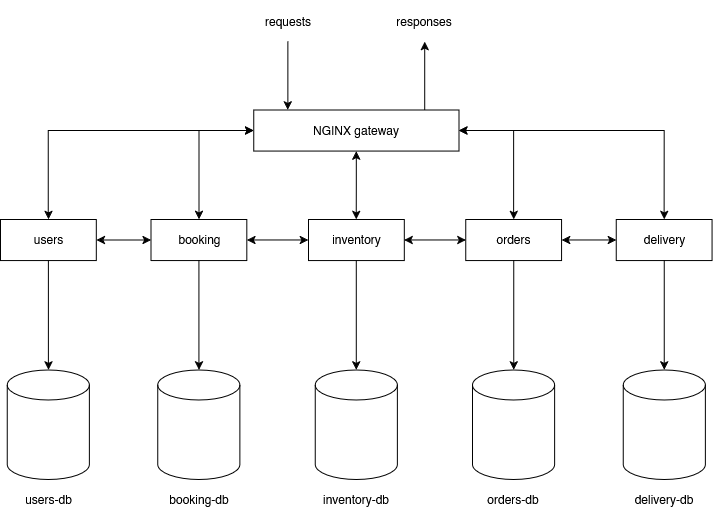

The diagram above was exported from draw.io. Its source (the exported page's mxGraphModel, read from the mxfile embedded in the PNG):
<mxGraphModel dx="2014" dy="1211" grid="1" gridSize="10" guides="1" tooltips="1" connect="1" arrows="1" fold="1" page="1" pageScale="1" pageWidth="850" pageHeight="1100" math="0" shadow="0">
  <root>
    <mxCell id="0" />
    <mxCell id="1" parent="0" />
    <mxCell id="0sJ-Cbxfofq66qFoW_Py-1" value="" style="group" vertex="1" connectable="0" parent="1">
      <mxGeometry x="130" y="250" width="718.42" height="520" as="geometry" />
    </mxCell>
    <mxCell id="xqRIuk9yExHmQbEo0w1c-2" value="" style="shape=cylinder3;whiteSpace=wrap;html=1;boundedLbl=1;backgroundOutline=1;size=15;" parent="0sJ-Cbxfofq66qFoW_Py-1" vertex="1">
      <mxGeometry x="6.842095238095238" y="369.4736842105263" width="82.10514285714285" height="109.47368421052632" as="geometry" />
    </mxCell>
    <mxCell id="xqRIuk9yExHmQbEo0w1c-3" value="users-db" style="text;html=1;align=center;verticalAlign=middle;whiteSpace=wrap;rounded=0;" parent="0sJ-Cbxfofq66qFoW_Py-1" vertex="1">
      <mxGeometry x="6.842095238095238" y="478.94736842105266" width="82.10514285714285" height="41.05263157894737" as="geometry" />
    </mxCell>
    <mxCell id="xqRIuk9yExHmQbEo0w1c-4" value="" style="shape=cylinder3;whiteSpace=wrap;html=1;boundedLbl=1;backgroundOutline=1;size=15;" parent="0sJ-Cbxfofq66qFoW_Py-1" vertex="1">
      <mxGeometry x="157.36819047619048" y="369.4736842105263" width="82.10514285714285" height="109.47368421052632" as="geometry" />
    </mxCell>
    <mxCell id="xqRIuk9yExHmQbEo0w1c-5" value="booking-db" style="text;html=1;align=center;verticalAlign=middle;whiteSpace=wrap;rounded=0;" parent="0sJ-Cbxfofq66qFoW_Py-1" vertex="1">
      <mxGeometry x="143.684" y="478.94736842105266" width="109.47352380952381" height="41.05263157894737" as="geometry" />
    </mxCell>
    <mxCell id="xqRIuk9yExHmQbEo0w1c-6" value="" style="shape=cylinder3;whiteSpace=wrap;html=1;boundedLbl=1;backgroundOutline=1;size=15;" parent="0sJ-Cbxfofq66qFoW_Py-1" vertex="1">
      <mxGeometry x="314.73638095238096" y="369.4736842105263" width="82.10514285714285" height="109.47368421052632" as="geometry" />
    </mxCell>
    <mxCell id="xqRIuk9yExHmQbEo0w1c-7" value="inventory-db" style="text;html=1;align=center;verticalAlign=middle;whiteSpace=wrap;rounded=0;" parent="0sJ-Cbxfofq66qFoW_Py-1" vertex="1">
      <mxGeometry x="301.0521904761905" y="478.94736842105266" width="109.47352380952381" height="41.05263157894737" as="geometry" />
    </mxCell>
    <mxCell id="xqRIuk9yExHmQbEo0w1c-8" value="orders-db" style="text;html=1;align=center;verticalAlign=middle;whiteSpace=wrap;rounded=0;" parent="0sJ-Cbxfofq66qFoW_Py-1" vertex="1">
      <mxGeometry x="458.420380952381" y="478.94736842105266" width="109.47352380952381" height="41.05263157894737" as="geometry" />
    </mxCell>
    <mxCell id="xqRIuk9yExHmQbEo0w1c-9" value="" style="shape=cylinder3;whiteSpace=wrap;html=1;boundedLbl=1;backgroundOutline=1;size=15;" parent="0sJ-Cbxfofq66qFoW_Py-1" vertex="1">
      <mxGeometry x="472.10457142857143" y="369.4736842105263" width="82.10514285714285" height="109.47368421052632" as="geometry" />
    </mxCell>
    <mxCell id="xqRIuk9yExHmQbEo0w1c-10" value="" style="shape=cylinder3;whiteSpace=wrap;html=1;boundedLbl=1;backgroundOutline=1;size=15;" parent="0sJ-Cbxfofq66qFoW_Py-1" vertex="1">
      <mxGeometry x="622.6306666666667" y="369.4736842105263" width="82.10514285714285" height="109.47368421052632" as="geometry" />
    </mxCell>
    <mxCell id="xqRIuk9yExHmQbEo0w1c-11" value="delivery-db" style="text;html=1;align=center;verticalAlign=middle;whiteSpace=wrap;rounded=0;" parent="0sJ-Cbxfofq66qFoW_Py-1" vertex="1">
      <mxGeometry x="608.9464761904762" y="478.94736842105266" width="109.47352380952381" height="41.05263157894737" as="geometry" />
    </mxCell>
    <mxCell id="xqRIuk9yExHmQbEo0w1c-35" style="edgeStyle=orthogonalEdgeStyle;rounded=0;orthogonalLoop=1;jettySize=auto;html=1;entryX=0;entryY=0.5;entryDx=0;entryDy=0;startArrow=classic;startFill=1;" parent="0sJ-Cbxfofq66qFoW_Py-1" source="xqRIuk9yExHmQbEo0w1c-14" target="xqRIuk9yExHmQbEo0w1c-17" edge="1">
      <mxGeometry relative="1" as="geometry" />
    </mxCell>
    <mxCell id="xqRIuk9yExHmQbEo0w1c-14" value="users" style="rounded=0;whiteSpace=wrap;html=1;" parent="0sJ-Cbxfofq66qFoW_Py-1" vertex="1">
      <mxGeometry y="218.94736842105263" width="95.78933333333333" height="41.05263157894737" as="geometry" />
    </mxCell>
    <mxCell id="xqRIuk9yExHmQbEo0w1c-17" value="booking" style="rounded=0;whiteSpace=wrap;html=1;" parent="0sJ-Cbxfofq66qFoW_Py-1" vertex="1">
      <mxGeometry x="150.52609523809525" y="218.94736842105263" width="95.78933333333333" height="41.05263157894737" as="geometry" />
    </mxCell>
    <mxCell id="xqRIuk9yExHmQbEo0w1c-18" value="inventory" style="rounded=0;whiteSpace=wrap;html=1;" parent="0sJ-Cbxfofq66qFoW_Py-1" vertex="1">
      <mxGeometry x="307.89428571428573" y="218.94736842105263" width="95.78933333333333" height="41.05263157894737" as="geometry" />
    </mxCell>
    <mxCell id="xqRIuk9yExHmQbEo0w1c-19" value="orders" style="rounded=0;whiteSpace=wrap;html=1;" parent="0sJ-Cbxfofq66qFoW_Py-1" vertex="1">
      <mxGeometry x="465.2624761904762" y="218.94736842105263" width="95.78933333333333" height="41.05263157894737" as="geometry" />
    </mxCell>
    <mxCell id="xqRIuk9yExHmQbEo0w1c-20" value="delivery" style="rounded=0;whiteSpace=wrap;html=1;" parent="0sJ-Cbxfofq66qFoW_Py-1" vertex="1">
      <mxGeometry x="615.7885714285715" y="218.94736842105263" width="95.78933333333333" height="41.05263157894737" as="geometry" />
    </mxCell>
    <mxCell id="xqRIuk9yExHmQbEo0w1c-21" style="edgeStyle=orthogonalEdgeStyle;rounded=0;orthogonalLoop=1;jettySize=auto;html=1;entryX=0.5;entryY=0;entryDx=0;entryDy=0;entryPerimeter=0;" parent="0sJ-Cbxfofq66qFoW_Py-1" source="xqRIuk9yExHmQbEo0w1c-14" target="xqRIuk9yExHmQbEo0w1c-2" edge="1">
      <mxGeometry relative="1" as="geometry" />
    </mxCell>
    <mxCell id="xqRIuk9yExHmQbEo0w1c-22" style="edgeStyle=orthogonalEdgeStyle;rounded=0;orthogonalLoop=1;jettySize=auto;html=1;entryX=0.5;entryY=0;entryDx=0;entryDy=0;entryPerimeter=0;" parent="0sJ-Cbxfofq66qFoW_Py-1" source="xqRIuk9yExHmQbEo0w1c-17" target="xqRIuk9yExHmQbEo0w1c-4" edge="1">
      <mxGeometry relative="1" as="geometry" />
    </mxCell>
    <mxCell id="xqRIuk9yExHmQbEo0w1c-24" style="edgeStyle=orthogonalEdgeStyle;rounded=0;orthogonalLoop=1;jettySize=auto;html=1;entryX=0.5;entryY=0;entryDx=0;entryDy=0;entryPerimeter=0;" parent="0sJ-Cbxfofq66qFoW_Py-1" source="xqRIuk9yExHmQbEo0w1c-18" target="xqRIuk9yExHmQbEo0w1c-6" edge="1">
      <mxGeometry relative="1" as="geometry" />
    </mxCell>
    <mxCell id="xqRIuk9yExHmQbEo0w1c-25" style="edgeStyle=orthogonalEdgeStyle;rounded=0;orthogonalLoop=1;jettySize=auto;html=1;entryX=0.5;entryY=0;entryDx=0;entryDy=0;entryPerimeter=0;" parent="0sJ-Cbxfofq66qFoW_Py-1" source="xqRIuk9yExHmQbEo0w1c-19" target="xqRIuk9yExHmQbEo0w1c-9" edge="1">
      <mxGeometry relative="1" as="geometry" />
    </mxCell>
    <mxCell id="xqRIuk9yExHmQbEo0w1c-26" style="edgeStyle=orthogonalEdgeStyle;rounded=0;orthogonalLoop=1;jettySize=auto;html=1;entryX=0.5;entryY=0;entryDx=0;entryDy=0;entryPerimeter=0;" parent="0sJ-Cbxfofq66qFoW_Py-1" source="xqRIuk9yExHmQbEo0w1c-20" target="xqRIuk9yExHmQbEo0w1c-10" edge="1">
      <mxGeometry relative="1" as="geometry" />
    </mxCell>
    <mxCell id="xqRIuk9yExHmQbEo0w1c-28" style="edgeStyle=orthogonalEdgeStyle;rounded=0;orthogonalLoop=1;jettySize=auto;html=1;entryX=0.5;entryY=0;entryDx=0;entryDy=0;startArrow=classic;startFill=1;" parent="0sJ-Cbxfofq66qFoW_Py-1" source="xqRIuk9yExHmQbEo0w1c-27" target="xqRIuk9yExHmQbEo0w1c-14" edge="1">
      <mxGeometry relative="1" as="geometry" />
    </mxCell>
    <mxCell id="xqRIuk9yExHmQbEo0w1c-29" style="edgeStyle=orthogonalEdgeStyle;rounded=0;orthogonalLoop=1;jettySize=auto;html=1;entryX=0.5;entryY=0;entryDx=0;entryDy=0;startArrow=classic;startFill=1;" parent="0sJ-Cbxfofq66qFoW_Py-1" source="xqRIuk9yExHmQbEo0w1c-27" target="xqRIuk9yExHmQbEo0w1c-17" edge="1">
      <mxGeometry relative="1" as="geometry">
        <Array as="points">
          <mxPoint x="198.42076190476192" y="130" />
        </Array>
      </mxGeometry>
    </mxCell>
    <mxCell id="xqRIuk9yExHmQbEo0w1c-30" style="edgeStyle=orthogonalEdgeStyle;rounded=0;orthogonalLoop=1;jettySize=auto;html=1;entryX=0.5;entryY=0;entryDx=0;entryDy=0;startArrow=classic;startFill=1;" parent="0sJ-Cbxfofq66qFoW_Py-1" source="xqRIuk9yExHmQbEo0w1c-27" target="xqRIuk9yExHmQbEo0w1c-18" edge="1">
      <mxGeometry relative="1" as="geometry" />
    </mxCell>
    <mxCell id="xqRIuk9yExHmQbEo0w1c-31" style="edgeStyle=orthogonalEdgeStyle;rounded=0;orthogonalLoop=1;jettySize=auto;html=1;entryX=0.5;entryY=0;entryDx=0;entryDy=0;startArrow=classic;startFill=1;" parent="0sJ-Cbxfofq66qFoW_Py-1" source="xqRIuk9yExHmQbEo0w1c-27" target="xqRIuk9yExHmQbEo0w1c-19" edge="1">
      <mxGeometry relative="1" as="geometry" />
    </mxCell>
    <mxCell id="xqRIuk9yExHmQbEo0w1c-32" style="edgeStyle=orthogonalEdgeStyle;rounded=0;orthogonalLoop=1;jettySize=auto;html=1;entryX=0.5;entryY=0;entryDx=0;entryDy=0;startArrow=classic;startFill=1;" parent="0sJ-Cbxfofq66qFoW_Py-1" source="xqRIuk9yExHmQbEo0w1c-27" target="xqRIuk9yExHmQbEo0w1c-20" edge="1">
      <mxGeometry relative="1" as="geometry" />
    </mxCell>
    <mxCell id="xqRIuk9yExHmQbEo0w1c-27" value="NGINX gateway" style="rounded=0;whiteSpace=wrap;html=1;" parent="0sJ-Cbxfofq66qFoW_Py-1" vertex="1">
      <mxGeometry x="253.1575238095238" y="109.47368421052632" width="205.26285714285714" height="41.05263157894737" as="geometry" />
    </mxCell>
    <mxCell id="xqRIuk9yExHmQbEo0w1c-36" style="edgeStyle=orthogonalEdgeStyle;rounded=0;orthogonalLoop=1;jettySize=auto;html=1;startArrow=classic;startFill=1;exitX=1;exitY=0.5;exitDx=0;exitDy=0;entryX=0;entryY=0.5;entryDx=0;entryDy=0;" parent="0sJ-Cbxfofq66qFoW_Py-1" source="xqRIuk9yExHmQbEo0w1c-17" target="xqRIuk9yExHmQbEo0w1c-18" edge="1">
      <mxGeometry relative="1" as="geometry">
        <mxPoint x="109.47352380952381" y="253.1578947368421" as="sourcePoint" />
        <mxPoint x="301.0521904761905" y="232.63157894736844" as="targetPoint" />
      </mxGeometry>
    </mxCell>
    <mxCell id="xqRIuk9yExHmQbEo0w1c-38" style="edgeStyle=orthogonalEdgeStyle;rounded=0;orthogonalLoop=1;jettySize=auto;html=1;startArrow=classic;startFill=1;entryX=0;entryY=0.5;entryDx=0;entryDy=0;exitX=1;exitY=0.5;exitDx=0;exitDy=0;" parent="0sJ-Cbxfofq66qFoW_Py-1" source="xqRIuk9yExHmQbEo0w1c-18" target="xqRIuk9yExHmQbEo0w1c-19" edge="1">
      <mxGeometry relative="1" as="geometry">
        <mxPoint x="410.5257142857143" y="232.63157894736844" as="sourcePoint" />
        <mxPoint x="321.5784761904762" y="253.1578947368421" as="targetPoint" />
      </mxGeometry>
    </mxCell>
    <mxCell id="xqRIuk9yExHmQbEo0w1c-39" style="edgeStyle=orthogonalEdgeStyle;rounded=0;orthogonalLoop=1;jettySize=auto;html=1;startArrow=classic;startFill=1;entryX=0;entryY=0.5;entryDx=0;entryDy=0;exitX=1;exitY=0.5;exitDx=0;exitDy=0;" parent="0sJ-Cbxfofq66qFoW_Py-1" source="xqRIuk9yExHmQbEo0w1c-19" target="xqRIuk9yExHmQbEo0w1c-20" edge="1">
      <mxGeometry relative="1" as="geometry">
        <mxPoint x="417.3678095238095" y="253.1578947368421" as="sourcePoint" />
        <mxPoint x="478.94666666666666" y="253.1578947368421" as="targetPoint" />
      </mxGeometry>
    </mxCell>
    <mxCell id="xqRIuk9yExHmQbEo0w1c-40" style="edgeStyle=orthogonalEdgeStyle;rounded=0;orthogonalLoop=1;jettySize=auto;html=1;entryX=0.5;entryY=0;entryDx=0;entryDy=0;" parent="0sJ-Cbxfofq66qFoW_Py-1" edge="1">
      <mxGeometry relative="1" as="geometry">
        <mxPoint x="287.368" y="41.05263157894737" as="sourcePoint" />
        <mxPoint x="287.368" y="109.47368421052632" as="targetPoint" />
      </mxGeometry>
    </mxCell>
    <mxCell id="xqRIuk9yExHmQbEo0w1c-41" style="edgeStyle=orthogonalEdgeStyle;rounded=0;orthogonalLoop=1;jettySize=auto;html=1;entryX=0.5;entryY=0;entryDx=0;entryDy=0;startArrow=classic;startFill=1;endArrow=none;endFill=0;" parent="0sJ-Cbxfofq66qFoW_Py-1" edge="1">
      <mxGeometry relative="1" as="geometry">
        <mxPoint x="424.2099047619048" y="41.05263157894737" as="sourcePoint" />
        <mxPoint x="424.2099047619048" y="109.47368421052632" as="targetPoint" />
      </mxGeometry>
    </mxCell>
    <mxCell id="xqRIuk9yExHmQbEo0w1c-42" value="requests" style="text;html=1;align=center;verticalAlign=middle;whiteSpace=wrap;rounded=0;" parent="0sJ-Cbxfofq66qFoW_Py-1" vertex="1">
      <mxGeometry x="232.6312380952381" width="109.47352380952381" height="41.05263157894737" as="geometry" />
    </mxCell>
    <mxCell id="xqRIuk9yExHmQbEo0w1c-44" value="responses" style="text;html=1;align=center;verticalAlign=middle;whiteSpace=wrap;rounded=0;" parent="0sJ-Cbxfofq66qFoW_Py-1" vertex="1">
      <mxGeometry x="369.4731428571429" width="109.47352380952381" height="41.05263157894737" as="geometry" />
    </mxCell>
  </root>
</mxGraphModel>